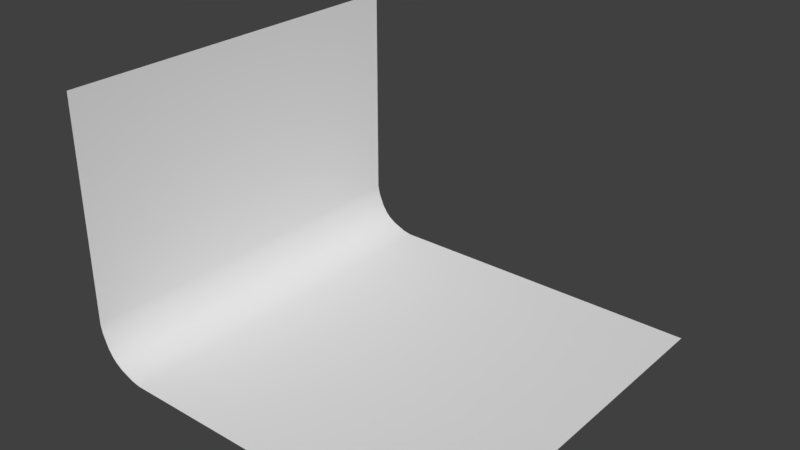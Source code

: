 # Source: studiobackground.blend  (saved by Blender 2.78.0; exported with 4.5.12 LTS)
import bpy
from mathutils import Matrix  # noqa: F401  (used for matrix-valued properties, if any)

bpy.ops.wm.read_factory_settings(use_empty=True)
scene = bpy.context.scene
scene.name = 'Scene'

# ---- collections
col_collection_1 = bpy.data.collections.new('Collection 1'); scene.collection.children.link(col_collection_1)

# ---- world
world_world = bpy.data.worlds.new('World'); scene.world = world_world
world_world.color = (0.05088, 0.05088, 0.05088)
world_world.use_sun_shadow = False
world_world.sun_shadow_jitter_overblur = 0.0
world_world.cycles.sampling_method = 'MANUAL'

# ---- meshes
me_plane = bpy.data.meshes.new('Plane')
me_plane.from_pydata([(1.0, -1.0, 0.0), (1.0, 1.0, 0.0), (-1.0, -1.0, 1.406), (-1.0, 1.0, 1.406), (-0.7553, -1.0, 0.0), (-0.8022, -1.0, 0.00932), (-0.8722, -1.0, 0.03834), (-0.912, -1.0, 0.06489), (-0.9351, -1.0, 0.08803), (-0.9617, -1.0, 0.1278), (-0.9907, -1.0, 0.1978), (-1.0, -1.0, 0.2447), (-1.0, 1.0, 0.2447), (-0.9907, 1.0, 0.1978), (-0.9617, 1.0, 0.1278), (-0.9351, 1.0, 0.08803), (-0.912, 1.0, 0.06489), (-0.8722, 1.0, 0.03834), (-0.8022, 1.0, 0.00932), (-0.7553, 1.0, 0.0)], [], [(15, 8, 7, 16), (11, 12, 3, 2), (4, 0, 1, 19), (13, 10, 9, 14), (12, 11, 10, 13), (8, 15, 14, 9), (4, 19, 18, 5), (16, 7, 6, 17), (5, 18, 17, 6)])
me_plane.polygons.foreach_set('use_smooth', [True] * 9)
me_plane.use_remesh_preserve_volume = False
me_plane.use_remesh_preserve_attributes = False
me_plane.use_mirror_vertex_groups = False
me_plane.update()

# ---- objects
ob_plane = bpy.data.objects.new('Plane', me_plane)

# ---- transforms, parenting, visibility, modifiers, constraints
ob_plane.location = (0.0, 0.0, 0.0)
ob_plane.scale = (10.0, 10.0, 10.0)
ob_plane.lineart.crease_threshold = 0.0

# ---- collection membership
col_collection_1.objects.link(ob_plane)

# ---- scene / render settings (as saved in the file)
scene.frame_start = 1; scene.frame_end = 250; scene.frame_set(1)
scene.render.engine = 'BLENDER_EEVEE_NEXT'
scene.render.resolution_percentage = 50
scene.render.dither_intensity = 0.0
scene.cycles.use_denoising = False
scene.cycles.samples = 128
scene.cycles.sampling_pattern = 'TABULATED_SOBOL'
scene.cycles.light_sampling_threshold = 0.0
scene.cycles.use_adaptive_sampling = False
scene.cycles.use_light_tree = False
scene.cycles.blur_glossy = 0.0
scene.cycles.sample_clamp_indirect = 0.0
scene.view_settings.view_transform = 'Standard'
bpy.context.view_layer.update()

# ---- added for rendering (the .blend has no active camera and no usable light): camera, sun
cam_auto = bpy.data.cameras.new('AutoCamera')
cam_auto.lens = 50.0
cam_auto.sensor_width = 36.0
cam_auto.clip_end = 1000.0
ob_auto_camera = bpy.data.objects.new('AutoCamera', cam_auto)
scene.collection.objects.link(ob_auto_camera)
ob_auto_camera.location = (29.2258, -35.0709, 30.4124)
ob_auto_camera.rotation_euler = (1.09748, -7.21219e-08, 0.694738)
scene.camera = ob_auto_camera
light_auto_sun = bpy.data.lights.new('AutoSun', 'SUN')
light_auto_sun.energy = 3.0
light_auto_sun.angle = 0.0523599
ob_auto_sun = bpy.data.objects.new('AutoSun', light_auto_sun)
scene.collection.objects.link(ob_auto_sun)
ob_auto_sun.rotation_euler = (0.872665, 0.174533, 0.523599)
bpy.context.view_layer.update()
